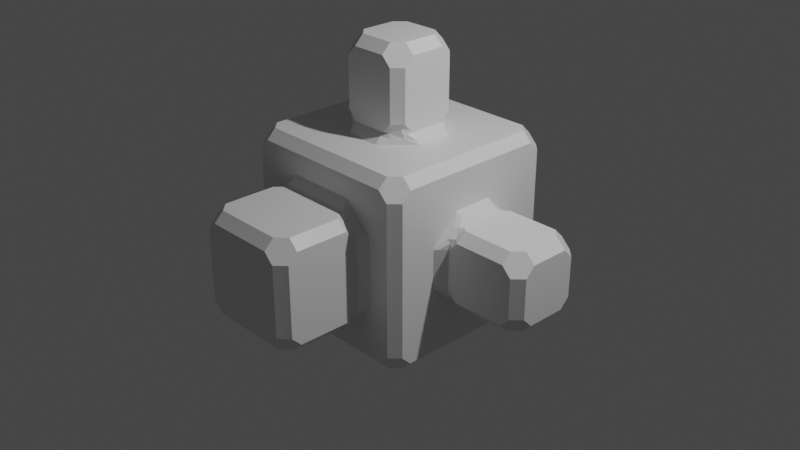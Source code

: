 # Source: 20210723_bevel_modifier_shape_0001.blend  (saved by Blender 2.93.20; exported with 4.5.12 LTS)
import bpy
from mathutils import Matrix  # noqa: F401  (used for matrix-valued properties, if any)

bpy.ops.wm.read_factory_settings(use_empty=True)
scene = bpy.context.scene
scene.name = 'Scene'

# ---- collections
col_collection = bpy.data.collections.new('Collection'); scene.collection.children.link(col_collection)

# ---- materials (node trees are filled in below, after node groups)
mat_material = bpy.data.materials.new('Material')
mat_material.alpha_threshold = 0.0
mat_material.use_transparent_shadow = False
mat_material.line_color = (0.0, 0.0, 0.0, 1.0)

# ---- material node trees
mat_material.use_nodes = True; mat_material.node_tree.nodes.clear()
_N = mat_material.node_tree.nodes; _L = mat_material.node_tree.links
n0 = _N.new('ShaderNodeOutputMaterial'); n0.name = 'Material Output'; n0.location = (300, 300)
n1 = _N.new('ShaderNodeBsdfPrincipled'); n1.name = 'Principled BSDF'; n1.location = (10, 300)
n1.distribution = 'GGX'
n1.subsurface_method = 'BURLEY'
n1.inputs[2].default_value = 0.4
n1.inputs[3].default_value = 1.45
n1.inputs[27].default_value = (0.0, 0.0, 0.0, 1.0)
n1.inputs[28].default_value = 1.0
_L.new(n1.outputs[0], n0.inputs[0])
n0.is_active_output = True

# ---- world
world_world = bpy.data.worlds.new('World'); scene.world = world_world
world_world.use_nodes = True; world_world.node_tree.nodes.clear()
_N = world_world.node_tree.nodes; _L = world_world.node_tree.links
n0 = _N.new('ShaderNodeOutputWorld'); n0.name = 'World Output'; n0.location = (300, 300)
n1 = _N.new('ShaderNodeBackground'); n1.name = 'Background'; n1.location = (10, 300)
n1.inputs[0].default_value = (0.05088, 0.05088, 0.05088, 1.0)
_L.new(n1.outputs[0], n0.inputs[0])
n0.is_active_output = True
world_world.color = (0.05088, 0.05088, 0.05088)
world_world.use_sun_shadow = False
world_world.sun_shadow_jitter_overblur = 0.0

# ---- cameras
cam_camera = bpy.data.cameras.new('Camera')
cam_camera.clip_end = 100.0
cam_camera.ortho_scale = 7.314

# ---- lights
light_light = bpy.data.lights.new('Light', 'POINT')
light_light.transmission_factor = 0.0
light_light.energy = 1000.0
light_light.shadow_soft_size = 0.1
light_light.shadow_maximum_resolution = 0.006
light_light.use_absolute_resolution = True

# ---- meshes
me_cube = bpy.data.meshes.new('Cube')
me_cube.from_pydata([(0.3868, 0.3868, 1.0), (1.0, 0.4088, -0.4088), (0.3868, -0.3868, 1.0), (0.5731, -1.0, -0.5731), (-0.3868, 0.3868, 1.0), (-1.0, 1.0, -1.0), (-0.3868, -0.3868, 1.0), (-0.5731, -1.0, -0.5731), (0.5731, -1.0, 0.5731), (-0.5731, -1.0, 0.5731), (1.0, 0.4088, 0.4088), (-1.0, 1.0, 1.0), (-1.0, -1.0, -1.0), (-1.0, -1.0, 1.0), (1.0, -0.4088, 0.4088), (1.0, -0.4088, -0.4088), (1.0, 1.0, 1.0), (1.0, 1.0, -1.0), (1.0, -1.0, 1.0), (1.0, -1.0, -1.0), (0.3868, -0.3868, 1.95), (-0.3868, -0.3868, 1.95), (0.3868, 0.3868, 1.95), (-0.3868, 0.3868, 1.95), (-0.5731, -1.95, -0.5731), (-0.5731, -1.95, 0.5731), (0.5731, -1.95, 0.5731), (0.5731, -1.95, -0.5731), (1.95, 0.4088, 0.4088), (1.95, 0.4088, -0.4088), (1.95, -0.4088, 0.4088), (1.95, -0.4088, -0.4088)], [], [(2, 0, 22, 20), (10, 14, 30, 28), (12, 13, 11, 5), (5, 17, 19, 12), (7, 3, 27, 24), (5, 11, 16, 17), (2, 6, 13, 18), (0, 2, 18, 16), (6, 4, 11, 13), (4, 0, 16, 11), (7, 9, 13, 12), (8, 3, 19, 18), (9, 8, 18, 13), (3, 7, 12, 19), (10, 1, 17, 16), (15, 14, 18, 19), (14, 10, 16, 18), (1, 15, 19, 17), (22, 23, 21, 20), (27, 26, 25, 24), (29, 28, 30, 31), (9, 7, 24, 25), (15, 1, 29, 31), (4, 6, 21, 23), (3, 8, 26, 27), (1, 10, 28, 29), (0, 4, 23, 22), (8, 9, 25, 26), (14, 15, 31, 30), (6, 2, 20, 21)])
_uv = me_cube.uv_layers.new(name='UVMap')
_uv.uv.foreach_set('vector', [0.7017, 0.6733, 0.7017, 0.5767, 0.7017, 0.5767, 0.7017, 0.6733, 0.5511, 0.5739, 0.5511, 0.6761, 0.5511, 0.6761, 0.5511, 0.5739, 0.375, 0.0, 0.625, 0.0, 0.625, 0.25, 0.375, 0.25, 0.125, 0.5, 0.375, 0.5, 0.375, 0.75, 0.125, 0.75, 0.4284, 0.9466, 0.4284, 0.8034, 0.4284, 0.8034, 0.4284, 0.9466, 0.375, 0.25, 0.625, 0.25, 0.625, 0.5, 0.375, 0.5, 0.7017, 0.6733, 0.7983, 0.6733, 0.875, 0.75, 0.625, 0.75, 0.7017, 0.5767, 0.7017, 0.6733, 0.625, 0.75, 0.625, 0.5, 0.7983, 0.6733, 0.7983, 0.5767, 0.875, 0.5, 0.875, 0.75, 0.7983, 0.5767, 0.7017, 0.5767, 0.625, 0.5, 0.875, 0.5, 0.4284, 0.9466, 0.5716, 0.9466, 0.625, 1.0, 0.375, 1.0, 0.5716, 0.8034, 0.4284, 0.8034, 0.375, 0.75, 0.625, 0.75, 0.5716, 0.9466, 0.5716, 0.8034, 0.625, 0.75, 0.625, 1.0, 0.4284, 0.8034, 0.4284, 0.9466, 0.375, 1.0, 0.375, 0.75, 0.5511, 0.5739, 0.4489, 0.5739, 0.375, 0.5, 0.625, 0.5, 0.4489, 0.6761, 0.5511, 0.6761, 0.625, 0.75, 0.375, 0.75, 0.5511, 0.6761, 0.5511, 0.5739, 0.625, 0.5, 0.625, 0.75, 0.4489, 0.5739, 0.4489, 0.6761, 0.375, 0.75, 0.375, 0.5, 0.7017, 0.5767, 0.7983, 0.5767, 0.7983, 0.6733, 0.7017, 0.6733, 0.4284, 0.8034, 0.5716, 0.8034, 0.5716, 0.9466, 0.4284, 0.9466, 0.4489, 0.5739, 0.5511, 0.5739, 0.5511, 0.6761, 0.4489, 0.6761, 0.5716, 0.9466, 0.4284, 0.9466, 0.4284, 0.9466, 0.5716, 0.9466, 0.4489, 0.6761, 0.4489, 0.5739, 0.4489, 0.5739, 0.4489, 0.6761, 0.7983, 0.5767, 0.7983, 0.6733, 0.7983, 0.6733, 0.7983, 0.5767, 0.4284, 0.8034, 0.5716, 0.8034, 0.5716, 0.8034, 0.4284, 0.8034, 0.4489, 0.5739, 0.5511, 0.5739, 0.5511, 0.5739, 0.4489, 0.5739, 0.7017, 0.5767, 0.7983, 0.5767, 0.7983, 0.5767, 0.7017, 0.5767, 0.5716, 0.8034, 0.5716, 0.9466, 0.5716, 0.9466, 0.5716, 0.8034, 0.5511, 0.6761, 0.4489, 0.6761, 0.4489, 0.6761, 0.5511, 0.6761, 0.7983, 0.6733, 0.7017, 0.6733, 0.7017, 0.6733, 0.7983, 0.6733])
me_cube.materials.append(mat_material)
me_cube.use_remesh_preserve_volume = False
me_cube.use_remesh_preserve_attributes = False
me_cube.use_mirror_vertex_groups = False
me_cube.update()

# ---- objects
ob_cube = bpy.data.objects.new('Cube', me_cube)
ob_light = bpy.data.objects.new('Light', light_light)
ob_camera = bpy.data.objects.new('Camera', cam_camera)

# ---- transforms, parenting, visibility, modifiers, constraints
ob_cube.location = (0.0, 0.0, 0.0)
ob_cube.lock_rotations_4d = False
ob_cube.empty_display_type = 'ARROWS'
ob_cube.show_wire = True
ob_cube.lineart.crease_threshold = 0.0
_m = ob_cube.modifiers.new('Bevel', 'BEVEL')
_m.segments = 3
_m.angle_limit = 0.7854
_m.profile = 0.2464
_m.miter_outer = 'MITER_ARC'
_m.miter_inner = 'MITER_ARC'
ob_light.location = (4.076, 1.005, 5.904)
ob_light.rotation_euler = (0.6503, 0.05522, 1.866)
ob_light.lock_rotations_4d = False
ob_light.empty_display_type = 'ARROWS'
ob_light.color = (0.0, 0.0, 0.0, 0.0)
ob_light.lineart.crease_threshold = 0.0
ob_camera.location = (7.359, -6.926, 4.958)
ob_camera.rotation_euler = (1.109, 0.0, 0.8149)
ob_camera.lock_rotations_4d = False
ob_camera.empty_display_type = 'ARROWS'
ob_camera.color = (0.0, 0.0, 0.0, 0.0)
ob_camera.display_type = 'WIRE'
ob_camera.lineart.crease_threshold = 0.0

# ---- collection membership
col_collection.objects.link(ob_cube)
col_collection.objects.link(ob_light)
col_collection.objects.link(ob_camera)

# ---- scene / render settings (as saved in the file)
scene.camera = ob_camera
scene.frame_start = 1; scene.frame_end = 250; scene.frame_set(1)
scene.render.engine = 'BLENDER_EEVEE_NEXT'
scene.cycles.use_denoising = False
scene.cycles.samples = 128
scene.cycles.sampling_pattern = 'TABULATED_SOBOL'
scene.cycles.use_adaptive_sampling = False
scene.cycles.use_light_tree = False
scene.view_settings.view_transform = 'Filmic'
bpy.context.view_layer.update()

